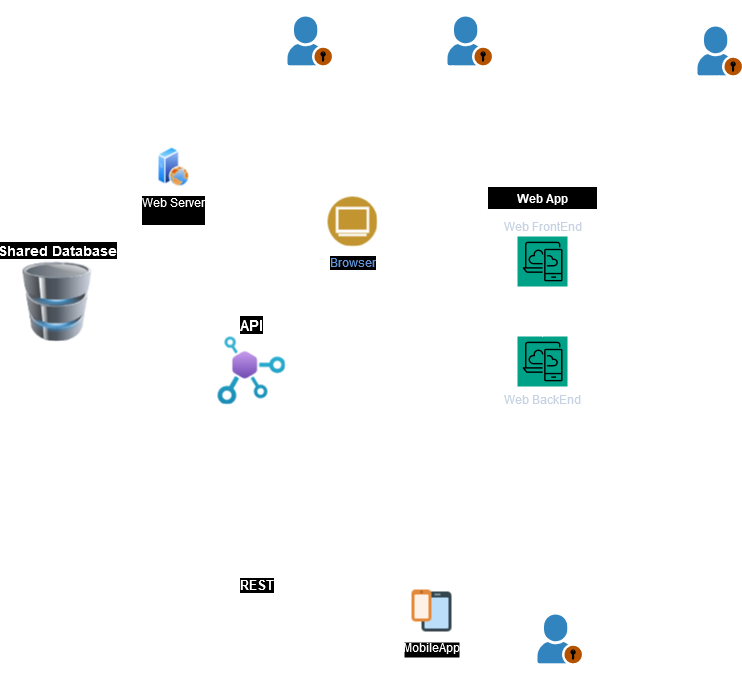

The diagram above was exported from draw.io. Its source (the exported page's mxGraphModel, read from the mxfile embedded in the PNG):
<mxGraphModel dx="2404" dy="656" grid="1" gridSize="10" guides="1" tooltips="1" connect="1" arrows="1" fold="1" page="1" pageScale="1" pageWidth="1169" pageHeight="827" math="0" shadow="0">
  <root>
    <mxCell id="0" />
    <mxCell id="1" parent="0" />
    <mxCell id="6C_WWMEQ4hF5npG-jhpX-24" value="" style="swimlane;startSize=0;rounded=1;" parent="1" vertex="1">
      <mxGeometry x="80" y="300" width="520" height="330" as="geometry" />
    </mxCell>
    <mxCell id="6C_WWMEQ4hF5npG-jhpX-18" value="Browser" style="image;aspect=fixed;perimeter=ellipsePerimeter;html=1;align=center;shadow=0;dashed=0;fontColor=#4277BB;labelBackgroundColor=default;fontSize=12;spacingTop=3;image=img/lib/ibm/users/browser.svg;" parent="6C_WWMEQ4hF5npG-jhpX-24" vertex="1">
      <mxGeometry x="190" y="60" width="50" height="50" as="geometry" />
    </mxCell>
    <mxCell id="6C_WWMEQ4hF5npG-jhpX-4" value="Web App" style="swimlane;whiteSpace=wrap;html=1;startSize=23;" parent="6C_WWMEQ4hF5npG-jhpX-24" vertex="1">
      <mxGeometry x="350" y="50" width="110" height="230" as="geometry" />
    </mxCell>
    <mxCell id="6C_WWMEQ4hF5npG-jhpX-8" value="Web BackEnd" style="sketch=0;points=[[0,0,0],[0.25,0,0],[0.5,0,0],[0.75,0,0],[1,0,0],[0,1,0],[0.25,1,0],[0.5,1,0],[0.75,1,0],[1,1,0],[0,0.25,0],[0,0.5,0],[0,0.75,0],[1,0.25,0],[1,0.5,0],[1,0.75,0]];outlineConnect=0;fontColor=#232F3E;fillColor=#01A88D;strokeColor=#ffffff;dashed=0;verticalLabelPosition=bottom;verticalAlign=top;align=center;html=1;fontSize=12;fontStyle=0;aspect=fixed;shape=mxgraph.aws4.resourceIcon;resIcon=mxgraph.aws4.desktop_and_app_streaming;labelPosition=center;" parent="6C_WWMEQ4hF5npG-jhpX-4" vertex="1">
      <mxGeometry x="30" y="150" width="50" height="50" as="geometry" />
    </mxCell>
    <mxCell id="kgz7y97sGK1Bq3x84W8s-9" value="" style="edgeStyle=orthogonalEdgeStyle;rounded=0;orthogonalLoop=1;jettySize=auto;html=1;startArrow=classic;startFill=1;" parent="6C_WWMEQ4hF5npG-jhpX-4" source="kgz7y97sGK1Bq3x84W8s-8" target="6C_WWMEQ4hF5npG-jhpX-8" edge="1">
      <mxGeometry relative="1" as="geometry" />
    </mxCell>
    <mxCell id="kgz7y97sGK1Bq3x84W8s-8" value="Web FrontEnd" style="sketch=0;points=[[0,0,0],[0.25,0,0],[0.5,0,0],[0.75,0,0],[1,0,0],[0,1,0],[0.25,1,0],[0.5,1,0],[0.75,1,0],[1,1,0],[0,0.25,0],[0,0.5,0],[0,0.75,0],[1,0.25,0],[1,0.5,0],[1,0.75,0]];outlineConnect=0;fontColor=#232F3E;fillColor=#01A88D;strokeColor=#ffffff;dashed=0;verticalLabelPosition=top;verticalAlign=bottom;align=center;html=1;fontSize=12;fontStyle=0;aspect=fixed;shape=mxgraph.aws4.resourceIcon;resIcon=mxgraph.aws4.desktop_and_app_streaming;labelPosition=center;" parent="6C_WWMEQ4hF5npG-jhpX-4" vertex="1">
      <mxGeometry x="30" y="50" width="50" height="50" as="geometry" />
    </mxCell>
    <mxCell id="6C_WWMEQ4hF5npG-jhpX-25" value="" style="html=1;labelBackgroundColor=#ffffff;startArrow=none;startFill=0;startSize=6;endArrow=classic;endFill=1;endSize=6;jettySize=auto;orthogonalLoop=1;strokeWidth=1;dashed=1;fontSize=14;rounded=0;exitX=1;exitY=0.5;exitDx=0;exitDy=0;" parent="6C_WWMEQ4hF5npG-jhpX-24" source="6C_WWMEQ4hF5npG-jhpX-18" edge="1">
      <mxGeometry width="60" height="60" relative="1" as="geometry">
        <mxPoint x="290" y="240" as="sourcePoint" />
        <mxPoint x="350" y="85" as="targetPoint" />
        <Array as="points">
          <mxPoint x="320" y="85" />
        </Array>
      </mxGeometry>
    </mxCell>
    <mxCell id="kgz7y97sGK1Bq3x84W8s-16" value="API" style="image;aspect=fixed;html=1;points=[];align=center;fontSize=15;image=img/lib/azure2/web/API_Center.svg;labelPosition=center;verticalLabelPosition=top;verticalAlign=bottom;fontStyle=1" parent="6C_WWMEQ4hF5npG-jhpX-24" vertex="1">
      <mxGeometry x="80" y="200" width="68" height="68" as="geometry" />
    </mxCell>
    <mxCell id="kgz7y97sGK1Bq3x84W8s-20" value="" style="endArrow=classic;html=1;rounded=0;entryX=0;entryY=0.75;entryDx=0;entryDy=0;exitX=1.015;exitY=0.353;exitDx=0;exitDy=0;exitPerimeter=0;" parent="6C_WWMEQ4hF5npG-jhpX-24" source="kgz7y97sGK1Bq3x84W8s-16" target="6C_WWMEQ4hF5npG-jhpX-4" edge="1">
      <mxGeometry width="50" height="50" relative="1" as="geometry">
        <mxPoint x="420" y="418" as="sourcePoint" />
        <mxPoint x="336" y="470" as="targetPoint" />
        <Array as="points" />
      </mxGeometry>
    </mxCell>
    <mxCell id="6C_WWMEQ4hF5npG-jhpX-19" value="&lt;div&gt;Web Server&lt;/div&gt;&lt;div&gt;&lt;br&gt;&lt;/div&gt;" style="image;aspect=fixed;perimeter=ellipsePerimeter;html=1;align=center;shadow=0;dashed=0;spacingTop=3;image=img/lib/active_directory/web_server.svg;" parent="6C_WWMEQ4hF5npG-jhpX-24" vertex="1">
      <mxGeometry x="20" y="10" width="32" height="40" as="geometry" />
    </mxCell>
    <mxCell id="6C_WWMEQ4hF5npG-jhpX-9" value="&lt;font style=&quot;font-size: 14px;&quot;&gt;&lt;b&gt;Shared Database&lt;/b&gt;&lt;/font&gt;" style="image;html=1;image=img/lib/clip_art/computers/Database_128x128.png;verticalAlign=bottom;labelPosition=center;verticalLabelPosition=top;align=center;" parent="1" vertex="1">
      <mxGeometry x="-40" y="425" width="80" height="80" as="geometry" />
    </mxCell>
    <mxCell id="kgz7y97sGK1Bq3x84W8s-1" value="MobileApp" style="shape=image;verticalLabelPosition=bottom;verticalAlign=top;imageAspect=0;aspect=fixed;image=data:image/svg+xml,(base64 omitted: 976 chars);labelBackgroundColor=#ffffff;labelPosition=center;align=center;direction=west;" parent="1" vertex="1">
      <mxGeometry x="350" y="750" width="48" height="48" as="geometry" />
    </mxCell>
    <mxCell id="kgz7y97sGK1Bq3x84W8s-11" value="" style="endArrow=classic;html=1;rounded=0;exitX=0.5;exitY=1;exitDx=0;exitDy=0;entryX=0.015;entryY=0.5;entryDx=0;entryDy=0;entryPerimeter=0;" parent="1" source="6C_WWMEQ4hF5npG-jhpX-9" target="kgz7y97sGK1Bq3x84W8s-16" edge="1">
      <mxGeometry width="50" height="50" relative="1" as="geometry">
        <mxPoint x="420" y="620" as="sourcePoint" />
        <mxPoint x="110.36459999999988" y="584.0999999999999" as="targetPoint" />
        <Array as="points">
          <mxPoint y="540" />
        </Array>
      </mxGeometry>
    </mxCell>
    <mxCell id="kgz7y97sGK1Bq3x84W8s-12" value="&lt;b&gt;&lt;font style=&quot;font-size: 13px;&quot;&gt;REST&lt;/font&gt;&lt;/b&gt;" style="endArrow=classic;html=1;rounded=0;exitX=0.206;exitY=1;exitDx=0;exitDy=0;entryX=1;entryY=0.75;entryDx=0;entryDy=0;exitPerimeter=0;" parent="1" source="kgz7y97sGK1Bq3x84W8s-16" target="kgz7y97sGK1Bq3x84W8s-1" edge="1">
      <mxGeometry x="0.1882" y="11" width="50" height="50" relative="1" as="geometry">
        <mxPoint x="146.46000000000004" y="610" as="sourcePoint" />
        <mxPoint x="146.46000000000004" y="740" as="targetPoint" />
        <Array as="points">
          <mxPoint x="170" y="760" />
        </Array>
        <mxPoint as="offset" />
      </mxGeometry>
    </mxCell>
    <mxCell id="kgz7y97sGK1Bq3x84W8s-10" value="Prestador de serviços" style="shadow=0;dashed=0;html=1;strokeColor=none;fillColor=#4495D1;labelPosition=center;verticalLabelPosition=bottom;verticalAlign=top;align=center;outlineConnect=0;shape=mxgraph.veeam.portal_admin;" parent="1" vertex="1">
      <mxGeometry x="480" y="778" width="44.4" height="48.8" as="geometry" />
    </mxCell>
    <mxCell id="kgz7y97sGK1Bq3x84W8s-2" value="&lt;div&gt;Admin&lt;/div&gt;" style="shadow=0;dashed=0;html=1;strokeColor=none;fillColor=#4495D1;labelPosition=center;verticalLabelPosition=top;verticalAlign=bottom;align=center;outlineConnect=0;shape=mxgraph.veeam.portal_admin;" parent="1" vertex="1">
      <mxGeometry x="640" y="190" width="44.4" height="48.8" as="geometry" />
    </mxCell>
    <mxCell id="kgz7y97sGK1Bq3x84W8s-14" value="" style="endArrow=classic;html=1;rounded=0;entryX=1;entryY=0.25;entryDx=0;entryDy=0;" parent="1" source="kgz7y97sGK1Bq3x84W8s-2" target="6C_WWMEQ4hF5npG-jhpX-18" edge="1">
      <mxGeometry width="50" height="50" relative="1" as="geometry">
        <mxPoint x="10" y="520" as="sourcePoint" />
        <mxPoint x="120" y="594" as="targetPoint" />
        <Array as="points" />
      </mxGeometry>
    </mxCell>
    <mxCell id="kgz7y97sGK1Bq3x84W8s-19" value="" style="endArrow=classic;html=1;rounded=0;entryX=0;entryY=0.5;entryDx=0;entryDy=0;" parent="1" source="kgz7y97sGK1Bq3x84W8s-10" target="kgz7y97sGK1Bq3x84W8s-1" edge="1">
      <mxGeometry width="50" height="50" relative="1" as="geometry">
        <mxPoint x="490" y="708" as="sourcePoint" />
        <mxPoint x="406" y="760" as="targetPoint" />
        <Array as="points" />
      </mxGeometry>
    </mxCell>
    <mxCell id="kgz7y97sGK1Bq3x84W8s-21" value="Clientes" style="shadow=0;dashed=0;html=1;strokeColor=none;fillColor=#4495D1;labelPosition=center;verticalLabelPosition=top;verticalAlign=bottom;align=center;outlineConnect=0;shape=mxgraph.veeam.portal_admin;" parent="1" vertex="1">
      <mxGeometry x="230" y="180" width="44.4" height="48.8" as="geometry" />
    </mxCell>
    <mxCell id="kgz7y97sGK1Bq3x84W8s-23" value="" style="endArrow=classic;html=1;rounded=0;entryX=0;entryY=0;entryDx=0;entryDy=0;" parent="1" source="kgz7y97sGK1Bq3x84W8s-21" target="6C_WWMEQ4hF5npG-jhpX-18" edge="1">
      <mxGeometry width="50" height="50" relative="1" as="geometry">
        <mxPoint x="311" y="230" as="sourcePoint" />
        <mxPoint x="305" y="370" as="targetPoint" />
        <Array as="points" />
      </mxGeometry>
    </mxCell>
    <mxCell id="mijhB8JZ2_e-lPubiPhv-1" value="Gestores " style="shadow=0;dashed=0;html=1;strokeColor=none;fillColor=#4495D1;labelPosition=center;verticalLabelPosition=top;verticalAlign=bottom;align=center;outlineConnect=0;shape=mxgraph.veeam.portal_admin;" vertex="1" parent="1">
      <mxGeometry x="390" y="180" width="44.4" height="48.8" as="geometry" />
    </mxCell>
    <mxCell id="mijhB8JZ2_e-lPubiPhv-2" value="" style="endArrow=classic;html=1;rounded=0;entryX=0.75;entryY=0;entryDx=0;entryDy=0;" edge="1" parent="1" source="mijhB8JZ2_e-lPubiPhv-1" target="6C_WWMEQ4hF5npG-jhpX-18">
      <mxGeometry width="50" height="50" relative="1" as="geometry">
        <mxPoint x="266" y="239" as="sourcePoint" />
        <mxPoint x="287" y="377" as="targetPoint" />
        <Array as="points" />
      </mxGeometry>
    </mxCell>
    <mxCell id="mijhB8JZ2_e-lPubiPhv-3" value="" style="endArrow=classic;html=1;rounded=0;entryX=0.5;entryY=1;entryDx=0;entryDy=0;" edge="1" parent="1" source="kgz7y97sGK1Bq3x84W8s-2" target="kgz7y97sGK1Bq3x84W8s-1">
      <mxGeometry width="50" height="50" relative="1" as="geometry">
        <mxPoint x="276" y="249" as="sourcePoint" />
        <mxPoint x="802" y="710" as="targetPoint" />
        <Array as="points">
          <mxPoint x="662" y="670" />
        </Array>
      </mxGeometry>
    </mxCell>
  </root>
</mxGraphModel>